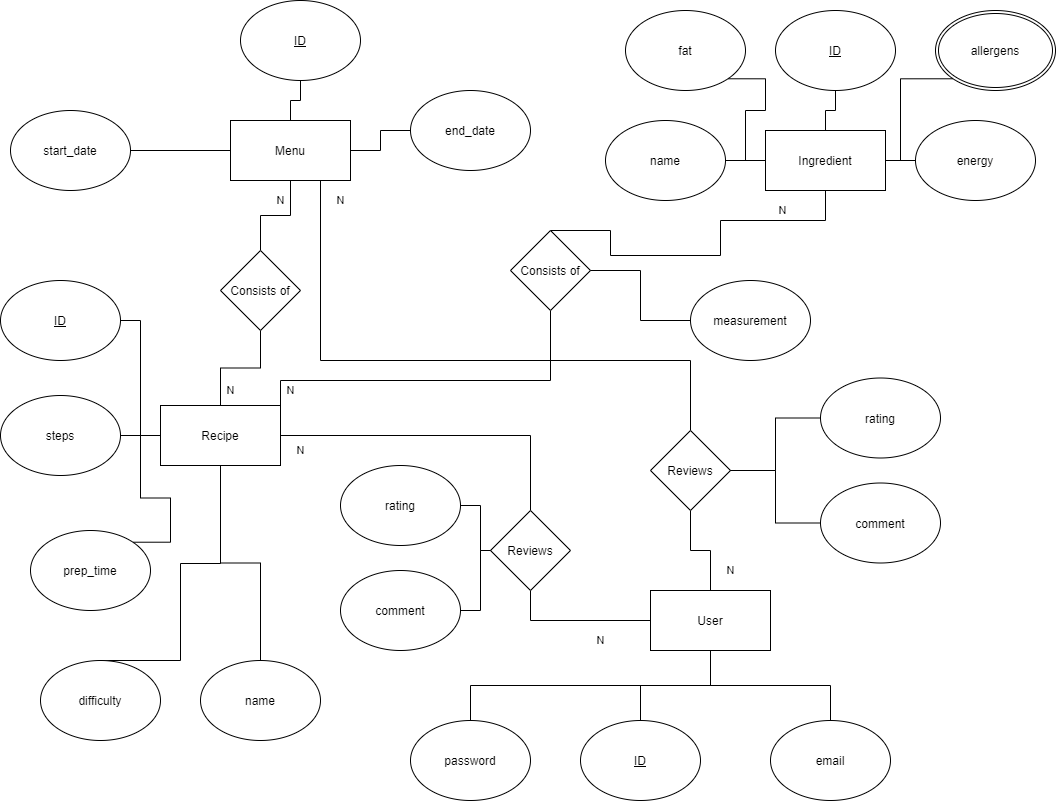

The diagram above was exported from draw.io. Its source (the exported page's mxGraphModel, read from the mxfile embedded in the PNG):
<mxGraphModel dx="1422" dy="762" grid="1" gridSize="10" guides="1" tooltips="1" connect="1" arrows="1" fold="1" page="1" pageScale="1" pageWidth="1100" pageHeight="850" background="#ffffff" math="0" shadow="0">
  <root>
    <mxCell id="0" />
    <mxCell id="1" parent="0" />
    <mxCell id="9QvOTBpycCSFDhozmW_K-45" value="Menu" style="rounded=0;whiteSpace=wrap;html=1;" parent="1" vertex="1">
      <mxGeometry x="240" y="140" width="120" height="60" as="geometry" />
    </mxCell>
    <mxCell id="9QvOTBpycCSFDhozmW_K-101" value="N" style="edgeStyle=orthogonalEdgeStyle;rounded=0;orthogonalLoop=1;jettySize=auto;html=1;exitX=1;exitY=0.5;exitDx=0;exitDy=0;entryX=0.5;entryY=0;entryDx=0;entryDy=0;endArrow=none;endFill=0;" parent="1" source="9QvOTBpycCSFDhozmW_K-46" target="9QvOTBpycCSFDhozmW_K-100" edge="1">
      <mxGeometry x="-0.8769" y="-15" relative="1" as="geometry">
        <mxPoint as="offset" />
      </mxGeometry>
    </mxCell>
    <mxCell id="9QvOTBpycCSFDhozmW_K-105" style="edgeStyle=orthogonalEdgeStyle;rounded=0;orthogonalLoop=1;jettySize=auto;html=1;exitX=0.5;exitY=1;exitDx=0;exitDy=0;entryX=0.5;entryY=0;entryDx=0;entryDy=0;endArrow=none;endFill=0;" parent="1" source="9QvOTBpycCSFDhozmW_K-46" target="9QvOTBpycCSFDhozmW_K-64" edge="1">
      <mxGeometry relative="1" as="geometry" />
    </mxCell>
    <mxCell id="9QvOTBpycCSFDhozmW_K-46" value="Recipe" style="rounded=0;whiteSpace=wrap;html=1;" parent="1" vertex="1">
      <mxGeometry x="170" y="425" width="120" height="60" as="geometry" />
    </mxCell>
    <mxCell id="9QvOTBpycCSFDhozmW_K-48" value="Ingredient" style="rounded=0;whiteSpace=wrap;html=1;" parent="1" vertex="1">
      <mxGeometry x="775" y="150" width="120" height="60" as="geometry" />
    </mxCell>
    <mxCell id="xKSO4Wi6QRRH0h1xF0n9-2" style="edgeStyle=orthogonalEdgeStyle;rounded=0;orthogonalLoop=1;jettySize=auto;html=1;exitX=0.5;exitY=1;exitDx=0;exitDy=0;entryX=0.5;entryY=0;entryDx=0;entryDy=0;endArrow=none;endFill=0;" parent="1" source="9QvOTBpycCSFDhozmW_K-50" target="xKSO4Wi6QRRH0h1xF0n9-1" edge="1">
      <mxGeometry relative="1" as="geometry" />
    </mxCell>
    <mxCell id="9QvOTBpycCSFDhozmW_K-50" value="User" style="rounded=0;whiteSpace=wrap;html=1;" parent="1" vertex="1">
      <mxGeometry x="660" y="610" width="120" height="60" as="geometry" />
    </mxCell>
    <mxCell id="9QvOTBpycCSFDhozmW_K-78" style="edgeStyle=orthogonalEdgeStyle;rounded=0;orthogonalLoop=1;jettySize=auto;html=1;exitX=0.5;exitY=1;exitDx=0;exitDy=0;entryX=0.5;entryY=0;entryDx=0;entryDy=0;endArrow=none;endFill=0;" parent="1" source="9QvOTBpycCSFDhozmW_K-51" target="9QvOTBpycCSFDhozmW_K-45" edge="1">
      <mxGeometry relative="1" as="geometry" />
    </mxCell>
    <mxCell id="9QvOTBpycCSFDhozmW_K-51" value="&lt;u&gt;ID&lt;/u&gt;" style="ellipse;whiteSpace=wrap;html=1;" parent="1" vertex="1">
      <mxGeometry x="250" y="20" width="120" height="80" as="geometry" />
    </mxCell>
    <mxCell id="9QvOTBpycCSFDhozmW_K-80" style="edgeStyle=orthogonalEdgeStyle;rounded=0;orthogonalLoop=1;jettySize=auto;html=1;exitX=1;exitY=0.5;exitDx=0;exitDy=0;entryX=0;entryY=0.5;entryDx=0;entryDy=0;endArrow=none;endFill=0;" parent="1" source="9QvOTBpycCSFDhozmW_K-53" target="9QvOTBpycCSFDhozmW_K-45" edge="1">
      <mxGeometry relative="1" as="geometry" />
    </mxCell>
    <mxCell id="9QvOTBpycCSFDhozmW_K-53" value="start_date" style="ellipse;whiteSpace=wrap;html=1;" parent="1" vertex="1">
      <mxGeometry x="20" y="130" width="120" height="80" as="geometry" />
    </mxCell>
    <mxCell id="9QvOTBpycCSFDhozmW_K-79" style="edgeStyle=orthogonalEdgeStyle;rounded=0;orthogonalLoop=1;jettySize=auto;html=1;exitX=0;exitY=0.5;exitDx=0;exitDy=0;entryX=1;entryY=0.5;entryDx=0;entryDy=0;endArrow=none;endFill=0;" parent="1" source="9QvOTBpycCSFDhozmW_K-55" target="9QvOTBpycCSFDhozmW_K-45" edge="1">
      <mxGeometry relative="1" as="geometry" />
    </mxCell>
    <mxCell id="9QvOTBpycCSFDhozmW_K-55" value="end_date" style="ellipse;whiteSpace=wrap;html=1;" parent="1" vertex="1">
      <mxGeometry x="420" y="110" width="120" height="80" as="geometry" />
    </mxCell>
    <mxCell id="9QvOTBpycCSFDhozmW_K-82" style="edgeStyle=orthogonalEdgeStyle;rounded=0;orthogonalLoop=1;jettySize=auto;html=1;exitX=1;exitY=0.5;exitDx=0;exitDy=0;entryX=0;entryY=0.5;entryDx=0;entryDy=0;endArrow=none;endFill=0;" parent="1" source="9QvOTBpycCSFDhozmW_K-56" target="9QvOTBpycCSFDhozmW_K-46" edge="1">
      <mxGeometry relative="1" as="geometry" />
    </mxCell>
    <mxCell id="9QvOTBpycCSFDhozmW_K-56" value="steps" style="ellipse;whiteSpace=wrap;html=1;" parent="1" vertex="1">
      <mxGeometry x="10" y="415" width="120" height="80" as="geometry" />
    </mxCell>
    <mxCell id="9QvOTBpycCSFDhozmW_K-73" style="edgeStyle=orthogonalEdgeStyle;rounded=0;orthogonalLoop=1;jettySize=auto;html=1;exitX=1;exitY=0.5;exitDx=0;exitDy=0;entryX=0;entryY=0.5;entryDx=0;entryDy=0;endArrow=none;endFill=0;" parent="1" source="9QvOTBpycCSFDhozmW_K-58" target="9QvOTBpycCSFDhozmW_K-48" edge="1">
      <mxGeometry relative="1" as="geometry" />
    </mxCell>
    <mxCell id="9QvOTBpycCSFDhozmW_K-58" value="name" style="ellipse;whiteSpace=wrap;html=1;" parent="1" vertex="1">
      <mxGeometry x="615" y="140" width="120" height="80" as="geometry" />
    </mxCell>
    <mxCell id="9QvOTBpycCSFDhozmW_K-108" style="edgeStyle=orthogonalEdgeStyle;rounded=0;orthogonalLoop=1;jettySize=auto;html=1;exitX=0;exitY=1;exitDx=0;exitDy=0;entryX=1;entryY=0.5;entryDx=0;entryDy=0;endArrow=none;endFill=0;" parent="1" source="9QvOTBpycCSFDhozmW_K-59" target="9QvOTBpycCSFDhozmW_K-48" edge="1">
      <mxGeometry relative="1" as="geometry">
        <Array as="points">
          <mxPoint x="910" y="98" />
          <mxPoint x="910" y="180" />
        </Array>
      </mxGeometry>
    </mxCell>
    <mxCell id="9QvOTBpycCSFDhozmW_K-59" value="allergens" style="ellipse;shape=doubleEllipse;margin=3;whiteSpace=wrap;html=1;align=center;" parent="1" vertex="1">
      <mxGeometry x="945" y="30" width="120" height="80" as="geometry" />
    </mxCell>
    <mxCell id="9QvOTBpycCSFDhozmW_K-77" style="edgeStyle=orthogonalEdgeStyle;rounded=0;orthogonalLoop=1;jettySize=auto;html=1;exitX=0;exitY=0.5;exitDx=0;exitDy=0;entryX=1;entryY=0.5;entryDx=0;entryDy=0;endArrow=none;endFill=0;" parent="1" source="9QvOTBpycCSFDhozmW_K-60" target="9QvOTBpycCSFDhozmW_K-48" edge="1">
      <mxGeometry relative="1" as="geometry" />
    </mxCell>
    <mxCell id="9QvOTBpycCSFDhozmW_K-60" value="energy" style="ellipse;whiteSpace=wrap;html=1;" parent="1" vertex="1">
      <mxGeometry x="925" y="140" width="120" height="80" as="geometry" />
    </mxCell>
    <mxCell id="9QvOTBpycCSFDhozmW_K-109" style="edgeStyle=orthogonalEdgeStyle;rounded=0;orthogonalLoop=1;jettySize=auto;html=1;exitX=1;exitY=1;exitDx=0;exitDy=0;entryX=0;entryY=0.5;entryDx=0;entryDy=0;endArrow=none;endFill=0;" parent="1" source="9QvOTBpycCSFDhozmW_K-61" target="9QvOTBpycCSFDhozmW_K-48" edge="1">
      <mxGeometry relative="1" as="geometry" />
    </mxCell>
    <mxCell id="9QvOTBpycCSFDhozmW_K-61" value="fat" style="ellipse;whiteSpace=wrap;html=1;" parent="1" vertex="1">
      <mxGeometry x="635" y="30" width="120" height="80" as="geometry" />
    </mxCell>
    <mxCell id="9QvOTBpycCSFDhozmW_K-107" style="edgeStyle=orthogonalEdgeStyle;rounded=0;orthogonalLoop=1;jettySize=auto;html=1;exitX=1;exitY=0.5;exitDx=0;exitDy=0;entryX=0;entryY=0.5;entryDx=0;entryDy=0;endArrow=none;endFill=0;" parent="1" source="9QvOTBpycCSFDhozmW_K-62" target="9QvOTBpycCSFDhozmW_K-46" edge="1">
      <mxGeometry relative="1" as="geometry" />
    </mxCell>
    <mxCell id="9QvOTBpycCSFDhozmW_K-62" value="&lt;u&gt;ID&lt;/u&gt;" style="ellipse;whiteSpace=wrap;html=1;" parent="1" vertex="1">
      <mxGeometry x="10" y="300" width="120" height="80" as="geometry" />
    </mxCell>
    <mxCell id="9QvOTBpycCSFDhozmW_K-75" style="edgeStyle=orthogonalEdgeStyle;rounded=0;orthogonalLoop=1;jettySize=auto;html=1;exitX=0.5;exitY=1;exitDx=0;exitDy=0;entryX=0.5;entryY=0;entryDx=0;entryDy=0;endArrow=none;endFill=0;" parent="1" source="9QvOTBpycCSFDhozmW_K-63" target="9QvOTBpycCSFDhozmW_K-48" edge="1">
      <mxGeometry relative="1" as="geometry" />
    </mxCell>
    <mxCell id="9QvOTBpycCSFDhozmW_K-63" value="&lt;u&gt;ID&lt;/u&gt;" style="ellipse;whiteSpace=wrap;html=1;" parent="1" vertex="1">
      <mxGeometry x="785" y="30" width="120" height="80" as="geometry" />
    </mxCell>
    <mxCell id="9QvOTBpycCSFDhozmW_K-64" value="name" style="ellipse;whiteSpace=wrap;html=1;" parent="1" vertex="1">
      <mxGeometry x="210" y="680" width="120" height="80" as="geometry" />
    </mxCell>
    <mxCell id="9QvOTBpycCSFDhozmW_K-86" style="edgeStyle=orthogonalEdgeStyle;rounded=0;orthogonalLoop=1;jettySize=auto;html=1;exitX=0.5;exitY=0;exitDx=0;exitDy=0;entryX=0.5;entryY=1;entryDx=0;entryDy=0;endArrow=none;endFill=0;" parent="1" source="9QvOTBpycCSFDhozmW_K-65" target="9QvOTBpycCSFDhozmW_K-50" edge="1">
      <mxGeometry relative="1" as="geometry" />
    </mxCell>
    <mxCell id="9QvOTBpycCSFDhozmW_K-65" value="&lt;u&gt;ID&lt;/u&gt;" style="ellipse;whiteSpace=wrap;html=1;" parent="1" vertex="1">
      <mxGeometry x="590" y="740" width="120" height="80" as="geometry" />
    </mxCell>
    <mxCell id="9QvOTBpycCSFDhozmW_K-87" style="edgeStyle=orthogonalEdgeStyle;rounded=0;orthogonalLoop=1;jettySize=auto;html=1;exitX=0.5;exitY=0;exitDx=0;exitDy=0;entryX=0.5;entryY=1;entryDx=0;entryDy=0;endArrow=none;endFill=0;" parent="1" source="9QvOTBpycCSFDhozmW_K-66" target="9QvOTBpycCSFDhozmW_K-50" edge="1">
      <mxGeometry relative="1" as="geometry" />
    </mxCell>
    <mxCell id="9QvOTBpycCSFDhozmW_K-66" value="email" style="ellipse;whiteSpace=wrap;html=1;" parent="1" vertex="1">
      <mxGeometry x="780" y="740" width="120" height="80" as="geometry" />
    </mxCell>
    <mxCell id="9QvOTBpycCSFDhozmW_K-106" style="edgeStyle=orthogonalEdgeStyle;rounded=0;orthogonalLoop=1;jettySize=auto;html=1;exitX=1;exitY=0;exitDx=0;exitDy=0;entryX=0;entryY=0.5;entryDx=0;entryDy=0;endArrow=none;endFill=0;" parent="1" source="9QvOTBpycCSFDhozmW_K-67" target="9QvOTBpycCSFDhozmW_K-46" edge="1">
      <mxGeometry relative="1" as="geometry" />
    </mxCell>
    <mxCell id="9QvOTBpycCSFDhozmW_K-67" value="prep_time" style="ellipse;whiteSpace=wrap;html=1;" parent="1" vertex="1">
      <mxGeometry x="40" y="550" width="120" height="80" as="geometry" />
    </mxCell>
    <mxCell id="9QvOTBpycCSFDhozmW_K-84" style="edgeStyle=orthogonalEdgeStyle;rounded=0;orthogonalLoop=1;jettySize=auto;html=1;exitX=0.5;exitY=0;exitDx=0;exitDy=0;entryX=0.5;entryY=1;entryDx=0;entryDy=0;endArrow=none;endFill=0;" parent="1" source="9QvOTBpycCSFDhozmW_K-68" target="9QvOTBpycCSFDhozmW_K-46" edge="1">
      <mxGeometry relative="1" as="geometry">
        <Array as="points">
          <mxPoint x="190" y="680" />
          <mxPoint x="190" y="583" />
          <mxPoint x="230" y="583" />
        </Array>
      </mxGeometry>
    </mxCell>
    <mxCell id="9QvOTBpycCSFDhozmW_K-68" value="difficulty" style="ellipse;whiteSpace=wrap;html=1;" parent="1" vertex="1">
      <mxGeometry x="50" y="680" width="120" height="80" as="geometry" />
    </mxCell>
    <mxCell id="9QvOTBpycCSFDhozmW_K-88" value="N" style="edgeStyle=orthogonalEdgeStyle;rounded=0;orthogonalLoop=1;jettySize=auto;html=1;exitX=0.5;exitY=0;exitDx=0;exitDy=0;entryX=0.5;entryY=1;entryDx=0;entryDy=0;endArrow=none;endFill=0;" parent="1" source="9QvOTBpycCSFDhozmW_K-69" target="9QvOTBpycCSFDhozmW_K-45" edge="1">
      <mxGeometry x="0.6" y="10" relative="1" as="geometry">
        <Array as="points">
          <mxPoint x="270" y="235" />
          <mxPoint x="300" y="235" />
        </Array>
        <mxPoint as="offset" />
      </mxGeometry>
    </mxCell>
    <mxCell id="9QvOTBpycCSFDhozmW_K-89" value="N" style="edgeStyle=orthogonalEdgeStyle;rounded=0;orthogonalLoop=1;jettySize=auto;html=1;exitX=0.5;exitY=1;exitDx=0;exitDy=0;entryX=0.5;entryY=0;entryDx=0;entryDy=0;endArrow=none;endFill=0;" parent="1" source="9QvOTBpycCSFDhozmW_K-69" target="9QvOTBpycCSFDhozmW_K-46" edge="1">
      <mxGeometry x="0.7391" y="10" relative="1" as="geometry">
        <mxPoint as="offset" />
      </mxGeometry>
    </mxCell>
    <mxCell id="9QvOTBpycCSFDhozmW_K-69" value="Consists of" style="rhombus;whiteSpace=wrap;html=1;" parent="1" vertex="1">
      <mxGeometry x="230" y="270" width="80" height="80" as="geometry" />
    </mxCell>
    <mxCell id="9QvOTBpycCSFDhozmW_K-91" value="N" style="edgeStyle=orthogonalEdgeStyle;rounded=0;orthogonalLoop=1;jettySize=auto;html=1;exitX=0.5;exitY=0;exitDx=0;exitDy=0;entryX=0.5;entryY=1;entryDx=0;entryDy=0;endArrow=none;endFill=0;" parent="1" source="9QvOTBpycCSFDhozmW_K-93" target="9QvOTBpycCSFDhozmW_K-48" edge="1">
      <mxGeometry x="0.6" y="10" relative="1" as="geometry">
        <mxPoint x="650" y="240" as="targetPoint" />
        <Array as="points">
          <mxPoint x="620" y="275" />
          <mxPoint x="730" y="275" />
          <mxPoint x="730" y="240" />
          <mxPoint x="835" y="240" />
        </Array>
        <mxPoint as="offset" />
      </mxGeometry>
    </mxCell>
    <mxCell id="9QvOTBpycCSFDhozmW_K-92" value="N" style="edgeStyle=orthogonalEdgeStyle;rounded=0;orthogonalLoop=1;jettySize=auto;html=1;exitX=0.5;exitY=1;exitDx=0;exitDy=0;entryX=1;entryY=0.25;entryDx=0;entryDy=0;endArrow=none;endFill=0;" parent="1" source="9QvOTBpycCSFDhozmW_K-93" target="9QvOTBpycCSFDhozmW_K-46" edge="1">
      <mxGeometry x="0.7391" y="10" relative="1" as="geometry">
        <mxPoint x="580" y="465" as="targetPoint" />
        <mxPoint as="offset" />
        <Array as="points">
          <mxPoint x="560" y="400" />
          <mxPoint x="290" y="400" />
        </Array>
      </mxGeometry>
    </mxCell>
    <mxCell id="9QvOTBpycCSFDhozmW_K-93" value="Consists of" style="rhombus;whiteSpace=wrap;html=1;" parent="1" vertex="1">
      <mxGeometry x="520" y="250" width="80" height="80" as="geometry" />
    </mxCell>
    <mxCell id="9QvOTBpycCSFDhozmW_K-98" style="edgeStyle=orthogonalEdgeStyle;rounded=0;orthogonalLoop=1;jettySize=auto;html=1;exitX=0;exitY=0.5;exitDx=0;exitDy=0;entryX=1;entryY=0.5;entryDx=0;entryDy=0;endArrow=none;endFill=0;" parent="1" source="9QvOTBpycCSFDhozmW_K-94" target="9QvOTBpycCSFDhozmW_K-93" edge="1">
      <mxGeometry relative="1" as="geometry" />
    </mxCell>
    <mxCell id="9QvOTBpycCSFDhozmW_K-94" value="measurement" style="ellipse;whiteSpace=wrap;html=1;" parent="1" vertex="1">
      <mxGeometry x="700" y="300" width="120" height="80" as="geometry" />
    </mxCell>
    <mxCell id="9QvOTBpycCSFDhozmW_K-97" value="N" style="edgeStyle=orthogonalEdgeStyle;rounded=0;orthogonalLoop=1;jettySize=auto;html=1;exitX=0.5;exitY=1;exitDx=0;exitDy=0;entryX=0.5;entryY=0;entryDx=0;entryDy=0;endArrow=none;endFill=0;" parent="1" source="9QvOTBpycCSFDhozmW_K-96" target="9QvOTBpycCSFDhozmW_K-50" edge="1">
      <mxGeometry x="0.6" y="20" relative="1" as="geometry">
        <mxPoint as="offset" />
      </mxGeometry>
    </mxCell>
    <mxCell id="9QvOTBpycCSFDhozmW_K-99" value="N" style="edgeStyle=orthogonalEdgeStyle;rounded=0;orthogonalLoop=1;jettySize=auto;html=1;exitX=0.5;exitY=0;exitDx=0;exitDy=0;entryX=0.75;entryY=1;entryDx=0;entryDy=0;endArrow=none;endFill=0;" parent="1" source="9QvOTBpycCSFDhozmW_K-96" target="9QvOTBpycCSFDhozmW_K-45" edge="1">
      <mxGeometry x="0.9355" y="-20" relative="1" as="geometry">
        <Array as="points">
          <mxPoint x="700" y="380" />
          <mxPoint x="330" y="380" />
        </Array>
        <mxPoint as="offset" />
      </mxGeometry>
    </mxCell>
    <mxCell id="9QvOTBpycCSFDhozmW_K-96" value="Reviews" style="rhombus;whiteSpace=wrap;html=1;" parent="1" vertex="1">
      <mxGeometry x="660" y="450" width="80" height="80" as="geometry" />
    </mxCell>
    <mxCell id="9QvOTBpycCSFDhozmW_K-102" value="N" style="edgeStyle=orthogonalEdgeStyle;rounded=0;orthogonalLoop=1;jettySize=auto;html=1;exitX=0.5;exitY=1;exitDx=0;exitDy=0;entryX=0;entryY=0.5;entryDx=0;entryDy=0;endArrow=none;endFill=0;" parent="1" source="9QvOTBpycCSFDhozmW_K-100" target="9QvOTBpycCSFDhozmW_K-50" edge="1">
      <mxGeometry x="0.3333" y="-20" relative="1" as="geometry">
        <mxPoint as="offset" />
      </mxGeometry>
    </mxCell>
    <mxCell id="9QvOTBpycCSFDhozmW_K-100" value="Reviews" style="rhombus;whiteSpace=wrap;html=1;" parent="1" vertex="1">
      <mxGeometry x="500" y="530" width="80" height="80" as="geometry" />
    </mxCell>
    <mxCell id="9QvOTBpycCSFDhozmW_K-110" style="edgeStyle=orthogonalEdgeStyle;rounded=0;orthogonalLoop=1;jettySize=auto;html=1;exitX=1;exitY=0.5;exitDx=0;exitDy=0;entryX=0;entryY=0.5;entryDx=0;entryDy=0;endArrow=none;endFill=0;" parent="1" source="9QvOTBpycCSFDhozmW_K-103" target="9QvOTBpycCSFDhozmW_K-100" edge="1">
      <mxGeometry relative="1" as="geometry" />
    </mxCell>
    <mxCell id="9QvOTBpycCSFDhozmW_K-103" value="rating" style="ellipse;whiteSpace=wrap;html=1;" parent="1" vertex="1">
      <mxGeometry x="350" y="485" width="120" height="80" as="geometry" />
    </mxCell>
    <mxCell id="9QvOTBpycCSFDhozmW_K-112" style="edgeStyle=orthogonalEdgeStyle;rounded=0;orthogonalLoop=1;jettySize=auto;html=1;exitX=1;exitY=0.5;exitDx=0;exitDy=0;entryX=0;entryY=0.5;entryDx=0;entryDy=0;endArrow=none;endFill=0;" parent="1" source="9QvOTBpycCSFDhozmW_K-111" target="9QvOTBpycCSFDhozmW_K-100" edge="1">
      <mxGeometry relative="1" as="geometry" />
    </mxCell>
    <mxCell id="9QvOTBpycCSFDhozmW_K-111" value="comment" style="ellipse;whiteSpace=wrap;html=1;" parent="1" vertex="1">
      <mxGeometry x="350" y="590" width="120" height="80" as="geometry" />
    </mxCell>
    <mxCell id="9QvOTBpycCSFDhozmW_K-117" style="edgeStyle=orthogonalEdgeStyle;rounded=0;orthogonalLoop=1;jettySize=auto;html=1;exitX=0;exitY=0.5;exitDx=0;exitDy=0;entryX=1;entryY=0.5;entryDx=0;entryDy=0;endArrow=none;endFill=0;" parent="1" source="9QvOTBpycCSFDhozmW_K-114" target="9QvOTBpycCSFDhozmW_K-96" edge="1">
      <mxGeometry relative="1" as="geometry" />
    </mxCell>
    <mxCell id="9QvOTBpycCSFDhozmW_K-114" value="rating" style="ellipse;whiteSpace=wrap;html=1;" parent="1" vertex="1">
      <mxGeometry x="830" y="397.5" width="120" height="80" as="geometry" />
    </mxCell>
    <mxCell id="9QvOTBpycCSFDhozmW_K-119" style="edgeStyle=orthogonalEdgeStyle;rounded=0;orthogonalLoop=1;jettySize=auto;html=1;exitX=0;exitY=0.5;exitDx=0;exitDy=0;entryX=1;entryY=0.5;entryDx=0;entryDy=0;endArrow=none;endFill=0;" parent="1" source="9QvOTBpycCSFDhozmW_K-116" target="9QvOTBpycCSFDhozmW_K-96" edge="1">
      <mxGeometry relative="1" as="geometry" />
    </mxCell>
    <mxCell id="9QvOTBpycCSFDhozmW_K-116" value="comment" style="ellipse;whiteSpace=wrap;html=1;" parent="1" vertex="1">
      <mxGeometry x="830" y="502.5" width="120" height="80" as="geometry" />
    </mxCell>
    <mxCell id="xKSO4Wi6QRRH0h1xF0n9-1" value="password" style="ellipse;whiteSpace=wrap;html=1;" parent="1" vertex="1">
      <mxGeometry x="420" y="740" width="120" height="80" as="geometry" />
    </mxCell>
  </root>
</mxGraphModel>